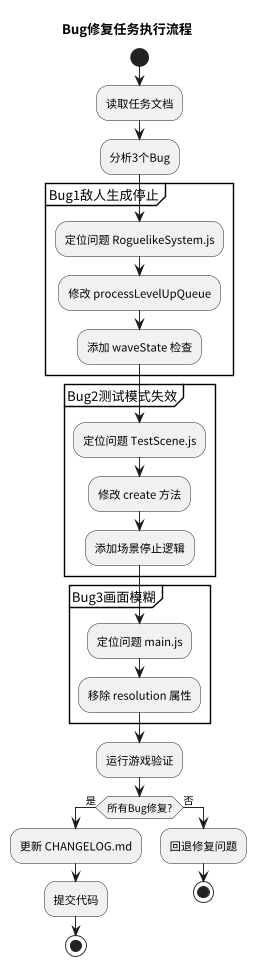

The diagram above was rendered by PlantUML. Its source (embedded in the PNG):
@startuml bug-fix-flow
skinparam defaultFontName "PingFang SC"
skinparam dpi 300
scale 0.3

title Bug修复任务执行流程

start

:读取任务文档;
:分析3个Bug;

partition "Bug1敌人生成停止" {
  :定位问题 RoguelikeSystem.js;
  :修改 processLevelUpQueue;
  :添加 waveState 检查;
}

partition "Bug2测试模式失效" {
  :定位问题 TestScene.js;
  :修改 create 方法;
  :添加场景停止逻辑;
}

partition "Bug3画面模糊" {
  :定位问题 main.js;
  :移除 resolution 属性;
}

:运行游戏验证;

if (所有Bug修复?) then (是)
  :更新 CHANGELOG.md;
  :提交代码;
  stop
else (否)
  :回退修复问题;
  stop
endif

@enduml